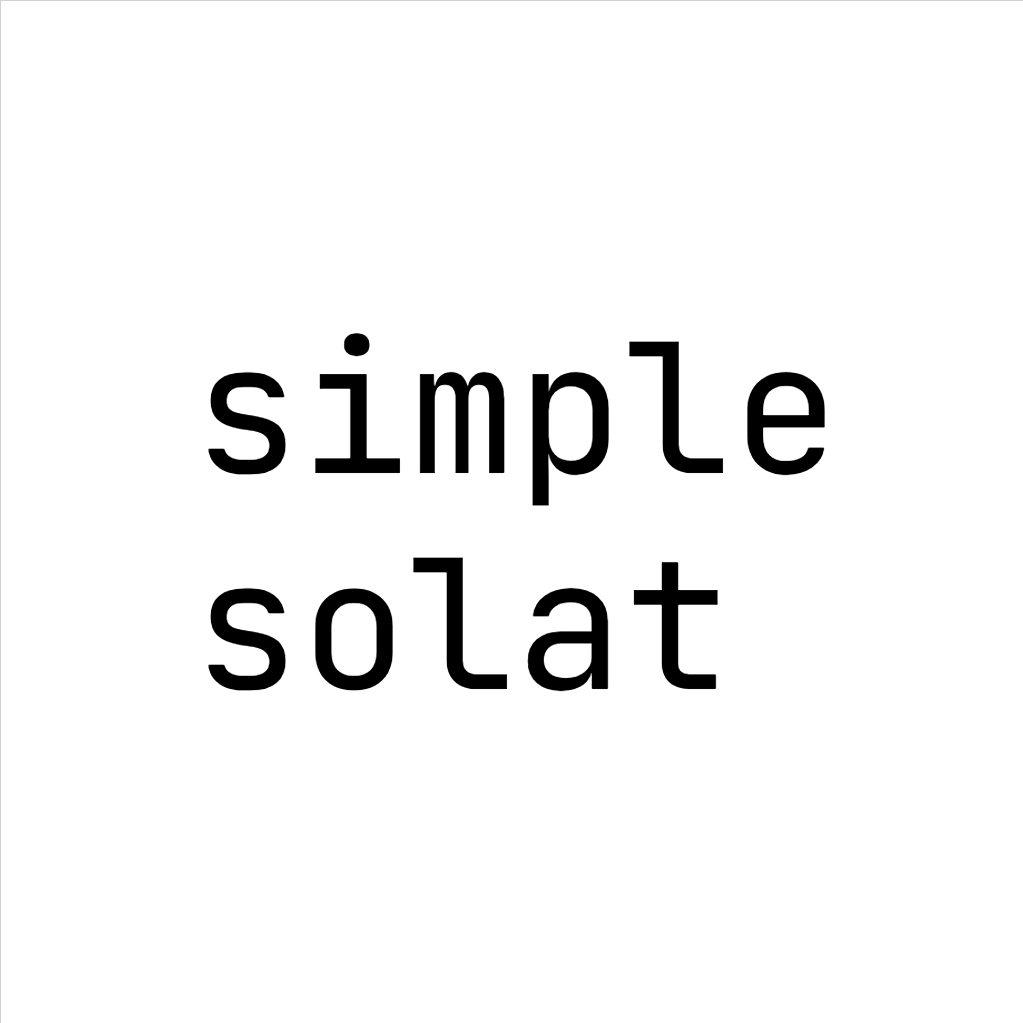

The diagram above was exported from draw.io. Its source (the exported page's mxGraphModel, read from the mxfile embedded in the PNG):
<mxGraphModel dx="1284" dy="1155" grid="1" gridSize="10" guides="1" tooltips="1" connect="1" arrows="1" fold="1" page="1" pageScale="1" pageWidth="850" pageHeight="1100" math="0" shadow="0">
  <root>
    <mxCell id="0" />
    <mxCell id="1" parent="0" />
    <mxCell id="3" value="" style="whiteSpace=wrap;html=1;aspect=fixed;strokeColor=default;strokeWidth=0;fillColor=none;" parent="1" vertex="1">
      <mxGeometry width="1023" height="1023" as="geometry" />
    </mxCell>
    <mxCell id="2" value="simple&#10;solat" style="text;align=left;verticalAlign=middle;whiteSpace=wrap;rounded=0;fontFamily=JetBrains Mono;fontSource=https%3A%2F%2Ffonts.googleapis.com%2Fcss%3Ffamily%3DJetBrains%2BMono;fontSize=180;" parent="1" vertex="1">
      <mxGeometry x="190" y="300" width="640" height="430" as="geometry" />
    </mxCell>
  </root>
</mxGraphModel>